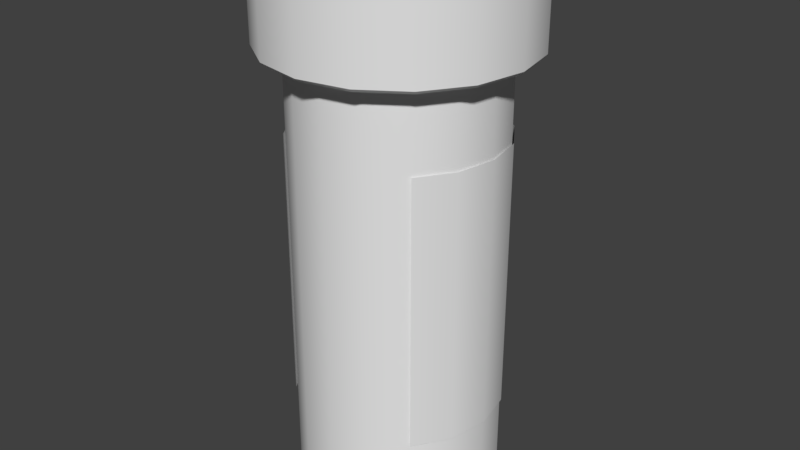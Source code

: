 # Source: bottle.blend  (saved by Blender 2.78.0; exported with 4.5.12 LTS)
import bpy
from mathutils import Matrix  # noqa: F401  (used for matrix-valued properties, if any)

bpy.ops.wm.read_factory_settings(use_empty=True)
scene = bpy.context.scene
scene.name = 'Scene'

# ---- collections
col_collection_1 = bpy.data.collections.new('Collection 1'); scene.collection.children.link(col_collection_1)

# ---- world
world_world = bpy.data.worlds.new('World'); scene.world = world_world
world_world.color = (0.05088, 0.05088, 0.05088)
world_world.use_sun_shadow = False
world_world.sun_shadow_jitter_overblur = 0.0
world_world.cycles.sampling_method = 'MANUAL'

# ---- meshes
me_cylinder_002 = bpy.data.meshes.new('Cylinder.002')
me_cylinder_002.from_pydata([(0.0, 0.2046, 0.7073), (0.0785, 0.189, 0.7073), (0.145, 0.1445, 0.7073), (0.1895, 0.07798, 0.7073), (0.2051, -0.0005194, 0.7073), (0.1895, -0.07902, 0.7073), (0.145, -0.1456, 0.7073), (0.1886, -0.07852, 0.7061), (0.2042, -0.0003836, 0.7061), (0.1886, 0.07776, 0.7061), (-0.145, -0.1456, 0.7073), (-0.1895, -0.07902, 0.7073), (-0.2051, -0.0005193, 0.7073), (-0.1895, 0.07798, 0.7073), (-0.145, 0.1445, 0.7073), (-0.0785, 0.189, 0.7073), (0.0, 0.2046, 0.17), (0.0785, 0.189, 0.17), (0.145, 0.1445, 0.17), (0.1895, 0.07798, 0.17), (0.2051, -0.0005194, 0.17), (0.1895, -0.07902, 0.17), (0.145, -0.1456, 0.17), (0.1444, 0.144, 0.7061), (0.07814, 0.1883, 0.7061), (0.0, 0.2038, 0.7061), (-0.145, -0.1456, 0.17), (-0.1895, -0.07902, 0.17), (-0.2051, -0.0005193, 0.17), (-0.1895, 0.07798, 0.17), (-0.145, 0.1445, 0.17), (-0.0785, 0.189, 0.17), (0.1444, -0.1448, 0.7061), (-0.1444, -0.1448, 0.7061), (-0.1886, -0.07852, 0.7061), (-0.2042, -0.0003836, 0.7061), (-0.1886, 0.07776, 0.7061), (-0.1444, 0.144, 0.7061), (-0.07814, 0.1883, 0.7061), (0.0, 0.2038, 0.1712), (0.07814, 0.1883, 0.1712), (0.1444, 0.144, 0.1712), (0.1886, 0.07776, 0.1712), (0.2042, -0.0003836, 0.1712), (0.1886, -0.07852, 0.1712), (0.1444, -0.1448, 0.1712), (-0.1444, -0.1448, 0.1712), (-0.1886, -0.07852, 0.1712), (-0.2042, -0.0003836, 0.1712), (-0.1886, 0.07776, 0.1712), (-0.1444, 0.144, 0.1712), (-0.07814, 0.1883, 0.1712)], [], [(31, 15, 0, 16), (18, 2, 3, 19), (19, 3, 4, 20), (20, 4, 5, 21), (21, 5, 6, 22), (43, 44, 7, 8), (42, 43, 8, 9), (41, 42, 9, 23), (51, 39, 25, 38), (26, 10, 11, 27), (27, 11, 12, 28), (28, 12, 13, 29), (29, 13, 14, 30), (30, 14, 15, 31), (17, 1, 2, 18), (16, 0, 1, 17), (44, 45, 32, 7), (46, 47, 34, 33), (47, 48, 35, 34), (48, 49, 36, 35), (49, 50, 37, 36), (50, 51, 38, 37), (40, 41, 23, 24), (39, 40, 24, 25)])
me_cylinder_002.polygons.foreach_set('use_smooth', [True] * 24)
_k = set([(0, 1), (0, 15), (1, 2), (2, 3), (3, 4), (4, 5), (5, 6), (7, 8), (7, 32), (8, 9), (9, 23), (10, 11), (11, 12), (12, 13), (13, 14), (14, 15), (16, 17), (16, 31), (17, 18), (18, 19), (19, 20), (20, 21), (21, 22), (23, 24), (24, 25), (25, 38), (26, 27), (27, 28), (28, 29), (29, 30), (30, 31), (33, 34), (34, 35), (35, 36), (36, 37), (37, 38), (39, 40), (39, 51), (40, 41), (41, 42), (42, 43), (43, 44), (44, 45), (46, 47), (47, 48), (48, 49), (49, 50), (50, 51)])
me_cylinder_002.attributes.new('sharp_edge', 'BOOLEAN', 'EDGE').data.foreach_set('value', [ (min(e.vertices), max(e.vertices)) in _k for e in me_cylinder_002.edges])
_uv = me_cylinder_002.uv_layers.new(name='UVMap')
_uv.uv.foreach_set('vector', [0.1205, 0.2489, 0.1205, 0.7683, 0.04317, 0.7683, 0.04317, 0.2489, 0.8169, 0.2489, 0.8169, 0.7683, 0.7395, 0.7683, 0.7395, 0.2489, 0.7395, 0.2489, 0.7395, 0.7683, 0.6622, 0.7683, 0.6622, 0.2489, 0.6622, 0.2489, 0.6622, 0.7683, 0.5848, 0.7683, 0.5848, 0.2489, 0.5848, 0.2489, 0.5848, 0.7683, 0.5075, 0.7683, 0.5075, 0.2489, 0.6622, 0.2489, 0.5848, 0.2489, 0.5848, 0.7683, 0.6622, 0.7683, 0.7395, 0.2489, 0.6622, 0.2489, 0.6622, 0.7683, 0.7395, 0.7683, 0.8169, 0.2489, 0.7395, 0.2489, 0.7395, 0.7683, 0.8169, 0.7683, 0.1205, 0.2489, 0.04317, 0.2489, 0.04317, 0.7683, 0.1205, 0.7683, 0.5073, 0.2489, 0.5073, 0.7683, 0.4299, 0.7683, 0.4299, 0.2489, 0.4299, 0.2489, 0.4299, 0.7683, 0.3526, 0.7683, 0.3526, 0.2489, 0.3526, 0.2489, 0.3526, 0.7683, 0.2752, 0.7683, 0.2752, 0.2489, 0.2752, 0.2489, 0.2752, 0.7683, 0.1979, 0.7683, 0.1979, 0.2489, 0.1979, 0.2489, 0.1979, 0.7683, 0.1205, 0.7683, 0.1205, 0.2489, 0.8942, 0.2489, 0.8942, 0.7683, 0.8169, 0.7683, 0.8169, 0.2489, 0.9716, 0.2489, 0.9716, 0.7683, 0.8942, 0.7683, 0.8942, 0.2489, 0.5848, 0.2489, 0.5075, 0.2489, 0.5075, 0.7683, 0.5848, 0.7683, 0.5073, 0.2489, 0.4299, 0.2489, 0.4299, 0.7683, 0.5073, 0.7683, 0.4299, 0.2489, 0.3526, 0.2489, 0.3526, 0.7683, 0.4299, 0.7683, 0.3526, 0.2489, 0.2752, 0.2489, 0.2752, 0.7683, 0.3526, 0.7683, 0.2752, 0.2489, 0.1979, 0.2489, 0.1979, 0.7683, 0.2752, 0.7683, 0.1979, 0.2489, 0.1205, 0.2489, 0.1205, 0.7683, 0.1979, 0.7683, 0.8942, 0.2489, 0.8169, 0.2489, 0.8169, 0.7683, 0.8942, 0.7683, 0.9716, 0.2489, 0.8942, 0.2489, 0.8942, 0.7683, 0.9716, 0.7683])
me_cylinder_002.use_remesh_preserve_volume = False
me_cylinder_002.use_remesh_preserve_attributes = False
me_cylinder_002.use_mirror_vertex_groups = False
me_cylinder_002.update()
me_cylinder_001 = bpy.data.meshes.new('Cylinder.001')
me_cylinder_001.from_pydata([(1.583e-08, 1.863e-09, 0.8649), (0.0, 0.2016, 1.037), (0.07714, 0.1862, 1.037), (0.1425, 0.1425, 1.037), (0.1862, 0.07714, 1.037), (0.2016, -8.811e-09, 1.037), (0.1862, -0.07714, 1.037), (0.1425, -0.1425, 1.037), (0.07714, -0.1862, 1.037), (3.044e-08, -0.2016, 1.037), (-0.07714, -0.1862, 1.037), (-0.1425, -0.1425, 1.037), (-0.1862, -0.07714, 1.037), (-0.2016, 2.404e-09, 1.037), (-0.1862, 0.07714, 1.037), (-0.1425, 0.1425, 1.037), (-0.07714, 0.1862, 1.037), (0.09706, 0.2343, 0.8712), (0.09463, 0.2285, 0.8649), (1.149e-08, 0.2473, 0.8649), (1.309e-08, 0.2536, 0.8712), (0.1793, 0.1793, 0.8712), (0.1748, 0.1748, 0.8649), (0.2343, 0.09706, 0.8712), (0.2285, 0.09463, 0.8649), (0.2536, -8.811e-09, 0.8712), (0.2473, -8.811e-09, 0.8649), (0.2343, -0.09706, 0.8712), (0.2285, -0.09463, 0.8649), (0.1793, -0.1793, 0.8712), (0.1748, -0.1748, 0.8649), (0.09706, -0.2343, 0.8712), (0.09463, -0.2285, 0.8649), (5.058e-08, -0.2536, 0.8712), (4.812e-08, -0.2473, 0.8649), (-0.09706, -0.2343, 0.8712), (-0.09463, -0.2285, 0.8649), (-0.1793, -0.1793, 0.8712), (-0.1748, -0.1748, 0.8649), (-0.2343, -0.09706, 0.8712), (-0.2285, -0.09463, 0.8649), (-0.2536, 2.404e-09, 0.8712), (-0.2473, 2.404e-09, 0.8649), (-0.2343, 0.09706, 0.8712), (-0.2285, 0.09463, 0.8649), (-0.1793, 0.1793, 0.8712), (-0.1748, 0.1748, 0.8649), (-0.09706, 0.2343, 0.8712), (-0.09463, 0.2285, 0.8649), (0.09463, 0.2285, 1.037), (0.09706, 0.2343, 1.03), (1.309e-08, 0.2536, 1.03), (1.149e-08, 0.2473, 1.037), (0.1748, 0.1748, 1.037), (0.1793, 0.1793, 1.03), (0.2285, 0.09463, 1.037), (0.2343, 0.09706, 1.03), (0.2473, -8.811e-09, 1.037), (0.2536, -8.811e-09, 1.03), (0.2285, -0.09463, 1.037), (0.2343, -0.09706, 1.03), (0.1748, -0.1748, 1.037), (0.1793, -0.1793, 1.03), (0.09463, -0.2285, 1.037), (0.09706, -0.2343, 1.03), (4.812e-08, -0.2473, 1.037), (5.058e-08, -0.2536, 1.03), (-0.09463, -0.2285, 1.037), (-0.09706, -0.2343, 1.03), (-0.1748, -0.1748, 1.037), (-0.1793, -0.1793, 1.03), (-0.2285, -0.09463, 1.037), (-0.2343, -0.09706, 1.03), (-0.2473, 2.404e-09, 1.037), (-0.2536, 2.404e-09, 1.03), (-0.2285, 0.09463, 1.037), (-0.2343, 0.09706, 1.03), (-0.1748, 0.1748, 1.037), (-0.1793, 0.1793, 1.03), (-0.09463, 0.2285, 1.037), (-0.09706, 0.2343, 1.03)], [], [(5, 6, 59, 57), (2, 1, 16, 15, 14, 13, 12, 11, 10, 9, 8, 7, 6, 5, 4, 3), (4, 5, 57, 55), (33, 31, 64, 66), (3, 4, 55, 53), (1, 2, 49, 52), (41, 39, 72, 74), (23, 21, 54, 56), (16, 1, 52, 79), (15, 16, 79, 77), (20, 47, 80, 51), (31, 29, 62, 64), (14, 15, 77, 75), (13, 14, 75, 73), (39, 37, 70, 72), (21, 17, 50, 54), (0, 48, 19), (0, 32, 34), (0, 42, 44), (0, 28, 30), (0, 38, 40), (2, 3, 53, 49), (0, 24, 26), (0, 34, 36), (0, 18, 22), (0, 44, 46), (0, 30, 32), (0, 40, 42), (0, 22, 24), (0, 26, 28), (0, 36, 38), (0, 46, 48), (25, 23, 56, 58), (43, 41, 74, 76), (6, 7, 61, 59), (35, 33, 66, 68), (7, 8, 63, 61), (8, 9, 65, 63), (27, 25, 58, 60), (45, 43, 76, 78), (17, 20, 51, 50), (9, 10, 67, 65), (37, 35, 68, 70), (10, 11, 69, 67), (11, 12, 71, 69), (29, 27, 60, 62), (47, 45, 78, 80), (12, 13, 73, 71), (18, 19, 20, 17), (22, 18, 17, 21), (24, 22, 21, 23), (26, 24, 23, 25), (28, 26, 25, 27), (30, 28, 27, 29), (32, 30, 29, 31), (34, 32, 31, 33), (36, 34, 33, 35), (38, 36, 35, 37), (40, 38, 37, 39), (42, 40, 39, 41), (44, 42, 41, 43), (46, 44, 43, 45), (48, 46, 45, 47), (19, 48, 47, 20), (50, 51, 52, 49), (54, 50, 49, 53), (56, 54, 53, 55), (58, 56, 55, 57), (60, 58, 57, 59), (62, 60, 59, 61), (64, 62, 61, 63), (66, 64, 63, 65), (68, 66, 65, 67), (70, 68, 67, 69), (72, 70, 69, 71), (74, 72, 71, 73), (76, 74, 73, 75), (78, 76, 75, 77), (80, 78, 77, 79), (51, 80, 79, 52), (0, 19, 18)])
me_cylinder_001.polygons.foreach_set('use_smooth', [True] * 81)
_k = set([(17, 20), (17, 21), (18, 19), (18, 22), (19, 48), (20, 47), (21, 23), (22, 24), (23, 25), (24, 26), (25, 27), (26, 28), (27, 29), (28, 30), (29, 31), (30, 32), (31, 33), (32, 34), (33, 35), (34, 36), (35, 37), (36, 38), (37, 39), (38, 40), (39, 41), (40, 42), (41, 43), (42, 44), (43, 45), (44, 46), (45, 47), (46, 48), (49, 52), (49, 53), (50, 51), (50, 54), (51, 80), (52, 79), (53, 55), (54, 56), (55, 57), (56, 58), (57, 59), (58, 60), (59, 61), (60, 62), (61, 63), (62, 64), (63, 65), (64, 66), (65, 67), (66, 68), (67, 69), (68, 70), (69, 71), (70, 72), (71, 73), (72, 74), (73, 75), (74, 76), (75, 77), (76, 78), (77, 79), (78, 80)])
me_cylinder_001.attributes.new('sharp_edge', 'BOOLEAN', 'EDGE').data.foreach_set('value', [ (min(e.vertices), max(e.vertices)) in _k for e in me_cylinder_001.edges])
_uv = me_cylinder_001.uv_layers.new(name='UVMap')
_uv.uv.foreach_set('vector', [0.126, 0.8584, 0.1214, 0.8563, 0.122, 0.8534, 0.1277, 0.8559, 0.1313, 0.8719, 0.1293, 0.8766, 0.1256, 0.8801, 0.1209, 0.882, 0.1158, 0.8819, 0.1111, 0.8798, 0.1076, 0.8762, 0.1057, 0.8714, 0.1058, 0.8663, 0.1078, 0.8617, 0.1115, 0.8581, 0.1163, 0.8563, 0.1214, 0.8563, 0.126, 0.8584, 0.1296, 0.8621, 0.1314, 0.8668, 0.1296, 0.8621, 0.126, 0.8584, 0.1277, 0.8559, 0.1321, 0.8604, 0.09193, 0.8516, 0.1007, 0.8427, 0.1096, 0.8551, 0.1049, 0.8596, 0.1314, 0.8668, 0.1296, 0.8621, 0.1321, 0.8604, 0.1344, 0.8663, 0.1293, 0.8766, 0.1313, 0.8719, 0.1343, 0.8725, 0.1318, 0.8783, 0.101, 0.8958, 0.09215, 0.887, 0.1046, 0.8781, 0.1091, 0.8828, 0.145, 0.8512, 0.1498, 0.8627, 0.135, 0.8662, 0.1326, 0.8601, 0.1256, 0.8801, 0.1293, 0.8766, 0.1318, 0.8783, 0.1272, 0.8826, 0.1209, 0.882, 0.1256, 0.8801, 0.1272, 0.8826, 0.1214, 0.8849, 0.1452, 0.8867, 0.1365, 0.8955, 0.1276, 0.8831, 0.1323, 0.8786, 0.1007, 0.8427, 0.1122, 0.8379, 0.1156, 0.8527, 0.1096, 0.8551, 0.1158, 0.8819, 0.1209, 0.882, 0.1214, 0.8849, 0.1152, 0.8848, 0.1111, 0.8798, 0.1158, 0.8819, 0.1152, 0.8848, 0.1094, 0.8823, 0.09215, 0.887, 0.08731, 0.8755, 0.1022, 0.8721, 0.1046, 0.8781, 0.1498, 0.8627, 0.1499, 0.8751, 0.1348, 0.8727, 0.135, 0.8662, 0.1415, 0.9034, 0.1372, 0.8965, 0.1462, 0.8873, 0.09569, 0.8349, 0.1, 0.8417, 0.09092, 0.8509, 0.09569, 0.9034, 0.1004, 0.8968, 0.1123, 0.9016, 0.1266, 0.8287, 0.1248, 0.8366, 0.1119, 0.8367, 0.07818, 0.8772, 0.08613, 0.8758, 0.09116, 0.8877, 0.1313, 0.8719, 0.1314, 0.8668, 0.1344, 0.8663, 0.1343, 0.8725, 0.1528, 0.8462, 0.146, 0.8505, 0.1368, 0.8415, 0.08433, 0.8462, 0.09092, 0.8509, 0.08605, 0.8629, 0.159, 0.8772, 0.1511, 0.8754, 0.151, 0.8624, 0.1105, 0.9095, 0.1123, 0.9016, 0.1252, 0.9016, 0.1105, 0.8287, 0.1119, 0.8367, 0.1, 0.8417, 0.08433, 0.892, 0.09116, 0.8877, 0.1004, 0.8968, 0.159, 0.8611, 0.151, 0.8624, 0.146, 0.8505, 0.1415, 0.8349, 0.1368, 0.8415, 0.1248, 0.8366, 0.07818, 0.8611, 0.08605, 0.8629, 0.08613, 0.8758, 0.1266, 0.9095, 0.1252, 0.9016, 0.1372, 0.8965, 0.1361, 0.8425, 0.145, 0.8512, 0.1326, 0.8601, 0.1281, 0.8554, 0.1125, 0.9005, 0.101, 0.8958, 0.1091, 0.8828, 0.115, 0.8854, 0.1214, 0.8563, 0.1163, 0.8563, 0.1157, 0.8533, 0.122, 0.8534, 0.08723, 0.8631, 0.09193, 0.8516, 0.1049, 0.8596, 0.1023, 0.8656, 0.1163, 0.8563, 0.1115, 0.8581, 0.1099, 0.8556, 0.1157, 0.8533, 0.1115, 0.8581, 0.1078, 0.8617, 0.1054, 0.86, 0.1099, 0.8556, 0.1246, 0.8378, 0.1361, 0.8425, 0.1281, 0.8554, 0.1221, 0.8528, 0.125, 0.9004, 0.1125, 0.9005, 0.115, 0.8854, 0.1215, 0.8855, 0.1499, 0.8751, 0.1452, 0.8867, 0.1323, 0.8786, 0.1348, 0.8727, 0.1078, 0.8617, 0.1058, 0.8663, 0.1029, 0.8657, 0.1054, 0.86, 0.08731, 0.8755, 0.08723, 0.8631, 0.1023, 0.8656, 0.1022, 0.8721, 0.1058, 0.8663, 0.1057, 0.8714, 0.1028, 0.872, 0.1029, 0.8657, 0.1057, 0.8714, 0.1076, 0.8762, 0.1051, 0.8778, 0.1028, 0.872, 0.1122, 0.8379, 0.1246, 0.8378, 0.1221, 0.8528, 0.1156, 0.8527, 0.1365, 0.8955, 0.125, 0.9004, 0.1215, 0.8855, 0.1276, 0.8831, 0.1076, 0.8762, 0.1111, 0.8798, 0.1094, 0.8823, 0.1051, 0.8778, 0.1511, 0.8754, 0.1462, 0.8873, 0.1452, 0.8867, 0.1499, 0.8751, 0.151, 0.8624, 0.1511, 0.8754, 0.1499, 0.8751, 0.1498, 0.8627, 0.146, 0.8505, 0.151, 0.8624, 0.1498, 0.8627, 0.145, 0.8512, 0.1368, 0.8415, 0.146, 0.8505, 0.145, 0.8512, 0.1361, 0.8425, 0.1248, 0.8366, 0.1368, 0.8415, 0.1361, 0.8425, 0.1246, 0.8378, 0.1119, 0.8367, 0.1248, 0.8366, 0.1246, 0.8378, 0.1122, 0.8379, 0.1, 0.8417, 0.1119, 0.8367, 0.1122, 0.8379, 0.1007, 0.8427, 0.09092, 0.8509, 0.1, 0.8417, 0.1007, 0.8427, 0.09193, 0.8516, 0.08605, 0.8629, 0.09092, 0.8509, 0.09193, 0.8516, 0.08723, 0.8631, 0.08613, 0.8758, 0.08605, 0.8629, 0.08723, 0.8631, 0.08731, 0.8755, 0.09116, 0.8877, 0.08613, 0.8758, 0.08731, 0.8755, 0.09215, 0.887, 0.1004, 0.8968, 0.09116, 0.8877, 0.09215, 0.887, 0.101, 0.8958, 0.1123, 0.9016, 0.1004, 0.8968, 0.101, 0.8958, 0.1125, 0.9005, 0.1252, 0.9016, 0.1123, 0.9016, 0.1125, 0.9005, 0.125, 0.9004, 0.1372, 0.8965, 0.1252, 0.9016, 0.125, 0.9004, 0.1365, 0.8955, 0.1462, 0.8873, 0.1372, 0.8965, 0.1365, 0.8955, 0.1452, 0.8867, 0.1348, 0.8727, 0.1323, 0.8786, 0.1318, 0.8783, 0.1343, 0.8725, 0.135, 0.8662, 0.1348, 0.8727, 0.1343, 0.8725, 0.1344, 0.8663, 0.1326, 0.8601, 0.135, 0.8662, 0.1344, 0.8663, 0.1321, 0.8604, 0.1281, 0.8554, 0.1326, 0.8601, 0.1321, 0.8604, 0.1277, 0.8559, 0.1221, 0.8528, 0.1281, 0.8554, 0.1277, 0.8559, 0.122, 0.8534, 0.1156, 0.8527, 0.1221, 0.8528, 0.122, 0.8534, 0.1157, 0.8533, 0.1096, 0.8551, 0.1156, 0.8527, 0.1157, 0.8533, 0.1099, 0.8556, 0.1049, 0.8596, 0.1096, 0.8551, 0.1099, 0.8556, 0.1054, 0.86, 0.1023, 0.8656, 0.1049, 0.8596, 0.1054, 0.86, 0.1029, 0.8657, 0.1022, 0.8721, 0.1023, 0.8656, 0.1029, 0.8657, 0.1028, 0.872, 0.1046, 0.8781, 0.1022, 0.8721, 0.1028, 0.872, 0.1051, 0.8778, 0.1091, 0.8828, 0.1046, 0.8781, 0.1051, 0.8778, 0.1094, 0.8823, 0.115, 0.8854, 0.1091, 0.8828, 0.1094, 0.8823, 0.1152, 0.8848, 0.1215, 0.8855, 0.115, 0.8854, 0.1152, 0.8848, 0.1214, 0.8849, 0.1276, 0.8831, 0.1215, 0.8855, 0.1214, 0.8849, 0.1272, 0.8826, 0.1323, 0.8786, 0.1276, 0.8831, 0.1272, 0.8826, 0.1318, 0.8783, 0.1528, 0.892, 0.1462, 0.8873, 0.1511, 0.8754])
me_cylinder_001.use_remesh_preserve_volume = False
me_cylinder_001.use_remesh_preserve_attributes = False
me_cylinder_001.use_mirror_vertex_groups = False
me_cylinder_001.update()
me_cylinder = bpy.data.meshes.new('Cylinder')
me_cylinder.from_pydata([(0.0, 0.2016, 0.8649), (0.07714, 0.1862, 0.8649), (0.1425, 0.1425, 0.8649), (0.1862, 0.07714, 0.8649), (0.2016, -8.811e-09, 0.8649), (0.1862, -0.07714, 0.8649), (0.1425, -0.1425, 0.8649), (0.07714, -0.1862, 0.8649), (3.044e-08, -0.2016, 0.8649), (-0.07714, -0.1862, 0.8649), (-0.1425, -0.1425, 0.8649), (-0.1862, -0.07714, 0.8649), (-0.2016, 2.404e-09, 0.8649), (-0.1862, 0.07714, 0.8649), (-0.1425, 0.1425, 0.8649), (-0.07714, 0.1862, 0.8649), (-6.054e-09, 0.189, 0.0), (0.0, 0.2016, 0.01233), (0.07233, 0.1746, 0.0), (0.07714, 0.1862, 0.01233), (0.1336, 0.1336, 0.0), (0.1425, 0.1425, 0.01233), (0.1746, 0.07233, 0.0), (0.1862, 0.07714, 0.01233), (0.189, -9.08e-09, 0.0), (0.2016, -8.811e-09, 0.01233), (0.1746, -0.07233, 0.0), (0.1862, -0.07714, 0.01233), (0.1336, -0.1336, 0.0), (0.1425, -0.1425, 0.01233), (0.07233, -0.1746, 0.0), (0.07714, -0.1862, 0.01233), (2.095e-08, -0.189, 0.0), (3.044e-08, -0.2016, 0.01233), (-0.07233, -0.1746, 0.0), (-0.07714, -0.1862, 0.01233), (-0.1336, -0.1336, 0.0), (-0.1425, -0.1425, 0.01233), (-0.1746, -0.07233, 0.0), (-0.1862, -0.07714, 0.01233), (-0.189, 2.328e-09, 0.0), (-0.2016, 2.404e-09, 0.01233), (-0.1746, 0.07233, 0.0), (-0.1862, 0.07714, 0.01233), (-0.1336, 0.1336, 0.0), (-0.1425, 0.1425, 0.01233), (-0.07233, 0.1746, 0.0), (-0.07714, 0.1862, 0.01233)], [], [(47, 15, 0, 17), (21, 2, 3, 23), (23, 3, 4, 25), (25, 4, 5, 27), (27, 5, 6, 29), (29, 6, 7, 31), (31, 7, 8, 33), (33, 8, 9, 35), (35, 9, 10, 37), (37, 10, 11, 39), (39, 11, 12, 41), (41, 12, 13, 43), (43, 13, 14, 45), (45, 14, 15, 47), (19, 1, 2, 21), (17, 0, 1, 19), (17, 19, 18, 16), (19, 21, 20, 18), (21, 23, 22, 20), (23, 25, 24, 22), (25, 27, 26, 24), (27, 29, 28, 26), (29, 31, 30, 28), (31, 33, 32, 30), (33, 35, 34, 32), (35, 37, 36, 34), (37, 39, 38, 36), (39, 41, 40, 38), (41, 43, 42, 40), (43, 45, 44, 42), (45, 47, 46, 44), (47, 17, 16, 46), (16, 18, 20, 22, 24, 26, 28, 30, 32, 34, 36, 38, 40, 42, 44, 46), (1, 0, 15, 14, 13, 12, 11, 10, 9, 8, 7, 6, 5, 4, 3, 2)])
me_cylinder.polygons.foreach_set('use_smooth', [True] * 34)
_k = set([(0, 1), (0, 15), (1, 2), (2, 3), (3, 4), (4, 5), (5, 6), (6, 7), (7, 8), (8, 9), (9, 10), (10, 11), (11, 12), (12, 13), (13, 14), (14, 15), (16, 18), (16, 46), (17, 19), (17, 47), (18, 20), (19, 21), (20, 22), (21, 23), (22, 24), (23, 25), (24, 26), (25, 27), (26, 28), (27, 29), (28, 30), (29, 31), (30, 32), (31, 33), (32, 34), (33, 35), (34, 36), (35, 37), (36, 38), (37, 39), (38, 40), (39, 41), (40, 42), (41, 43), (42, 44), (43, 45), (44, 46), (45, 47)])
me_cylinder.attributes.new('sharp_edge', 'BOOLEAN', 'EDGE').data.foreach_set('value', [ (min(e.vertices), max(e.vertices)) in _k for e in me_cylinder.edges])
_uv = me_cylinder.uv_layers.new(name='UVMap')
_uv.uv.foreach_set('vector', [0.1649, 0.1256, 0.1649, 0.6406, 0.1174, 0.6406, 0.1174, 0.1256, 0.7826, 0.1255, 0.7826, 0.6406, 0.7351, 0.6406, 0.7351, 0.1255, 0.7351, 0.1255, 0.7351, 0.6406, 0.6876, 0.6406, 0.6876, 0.1255, 0.6876, 0.1255, 0.6876, 0.6406, 0.6401, 0.6406, 0.6401, 0.1255, 0.6401, 0.1255, 0.6401, 0.6406, 0.5926, 0.6406, 0.5926, 0.1255, 0.5926, 0.1255, 0.5926, 0.6406, 0.5451, 0.6406, 0.5451, 0.1255, 0.5451, 0.1255, 0.5451, 0.6406, 0.4975, 0.6406, 0.4975, 0.1256, 0.4975, 0.1256, 0.4975, 0.6406, 0.45, 0.6406, 0.45, 0.1256, 0.45, 0.1256, 0.45, 0.6406, 0.4025, 0.6406, 0.4025, 0.1256, 0.4025, 0.1256, 0.4025, 0.6406, 0.355, 0.6406, 0.355, 0.1256, 0.355, 0.1256, 0.355, 0.6406, 0.3075, 0.6406, 0.3075, 0.1256, 0.3075, 0.1256, 0.3075, 0.6406, 0.26, 0.6406, 0.26, 0.1256, 0.26, 0.1256, 0.26, 0.6406, 0.2125, 0.6406, 0.2125, 0.1256, 0.2125, 0.1256, 0.2125, 0.6406, 0.1649, 0.6406, 0.1649, 0.1256, 0.8301, 0.1255, 0.8301, 0.6406, 0.7826, 0.6406, 0.7826, 0.1255, 0.8776, 0.1255, 0.8777, 0.6406, 0.8301, 0.6406, 0.8301, 0.1255, 0.8885, 0.9404, 0.8814, 0.9333, 0.8833, 0.932, 0.8898, 0.9385, 0.8814, 0.9333, 0.8775, 0.9241, 0.8797, 0.9236, 0.8833, 0.932, 0.8775, 0.9241, 0.8775, 0.9141, 0.8797, 0.9145, 0.8797, 0.9236, 0.8775, 0.9141, 0.8814, 0.9049, 0.8833, 0.9062, 0.8797, 0.9145, 0.8814, 0.9049, 0.8886, 0.8979, 0.8898, 0.8998, 0.8833, 0.9062, 0.8886, 0.8979, 0.8979, 0.8942, 0.8983, 0.8964, 0.8898, 0.8998, 0.8979, 0.8942, 0.9079, 0.8941, 0.9075, 0.8964, 0.8983, 0.8964, 0.9079, 0.8941, 0.9172, 0.898, 0.916, 0.8998, 0.9075, 0.8964, 0.9172, 0.898, 0.9244, 0.905, 0.9225, 0.9062, 0.916, 0.8998, 0.9244, 0.905, 0.9282, 0.9142, 0.926, 0.9146, 0.9225, 0.9062, 0.9282, 0.9142, 0.9282, 0.9241, 0.926, 0.9237, 0.926, 0.9146, 0.9282, 0.9241, 0.9244, 0.9333, 0.9225, 0.9321, 0.926, 0.9237, 0.9244, 0.9333, 0.9172, 0.9404, 0.916, 0.9385, 0.9225, 0.9321, 0.9172, 0.9404, 0.9079, 0.9442, 0.9075, 0.942, 0.916, 0.9385, 0.9079, 0.9442, 0.8979, 0.9442, 0.8983, 0.942, 0.9075, 0.942, 0.8979, 0.9442, 0.8885, 0.9404, 0.8898, 0.9385, 0.8983, 0.942, 0.8898, 0.9385, 0.8833, 0.932, 0.8797, 0.9236, 0.8797, 0.9145, 0.8833, 0.9062, 0.8898, 0.8998, 0.8983, 0.8964, 0.9075, 0.8964, 0.916, 0.8998, 0.9225, 0.9062, 0.926, 0.9146, 0.926, 0.9237, 0.9225, 0.9321, 0.916, 0.9385, 0.9075, 0.942, 0.8983, 0.942, 0.8301, 0.6406, 0.1174, 0.6406, 0.1649, 0.6406, 0.2125, 0.6406, 0.26, 0.6406, 0.3075, 0.6406, 0.355, 0.6406, 0.4025, 0.6406, 0.45, 0.6406, 0.4975, 0.6406, 0.5451, 0.6406, 0.5926, 0.6406, 0.6401, 0.6406, 0.6876, 0.6406, 0.7351, 0.6406, 0.7826, 0.6406])
me_cylinder.use_remesh_preserve_volume = False
me_cylinder.use_remesh_preserve_attributes = False
me_cylinder.use_mirror_vertex_groups = False
me_cylinder.update()

# ---- objects
ob_label = bpy.data.objects.new('label', me_cylinder_002)
ob_lid = bpy.data.objects.new('lid', me_cylinder_001)
ob_bottle = bpy.data.objects.new('bottle', me_cylinder)

# ---- transforms, parenting, visibility, modifiers, constraints
ob_label.location = (0.0, 0.0, 0.0)
ob_label.lineart.crease_threshold = 0.0
_m = ob_label.modifiers.new('EdgeSplit', 'EDGE_SPLIT')
_m.use_edge_angle = False
ob_lid.location = (0.0, 0.0, 0.0)
ob_lid.hide_viewport = True
ob_lid.lineart.crease_threshold = 0.0
_m = ob_lid.modifiers.new('EdgeSplit', 'EDGE_SPLIT')
_m.use_edge_angle = False
ob_bottle.location = (0.0, 0.0, 0.0)
ob_bottle.hide_viewport = True
ob_bottle.lineart.crease_threshold = 0.0
_m = ob_bottle.modifiers.new('EdgeSplit', 'EDGE_SPLIT')
_m.use_edge_angle = False

# ---- collection membership
col_collection_1.objects.link(ob_label)
col_collection_1.objects.link(ob_lid)
col_collection_1.objects.link(ob_bottle)

# ---- scene / render settings (as saved in the file)
scene.frame_start = 1; scene.frame_end = 250; scene.frame_set(1)
scene.render.engine = 'BLENDER_EEVEE_NEXT'
scene.render.resolution_percentage = 50
scene.render.dither_intensity = 0.0
scene.cycles.use_denoising = False
scene.cycles.samples = 128
scene.cycles.sampling_pattern = 'TABULATED_SOBOL'
scene.cycles.light_sampling_threshold = 0.0
scene.cycles.use_adaptive_sampling = False
scene.cycles.use_light_tree = False
scene.cycles.blur_glossy = 0.0
scene.cycles.sample_clamp_indirect = 0.0
scene.view_settings.view_transform = 'Standard'
bpy.context.view_layer.update()

# ---- added for rendering (the .blend has no active camera and no usable light): camera, sun
cam_auto = bpy.data.cameras.new('AutoCamera')
cam_auto.lens = 50.0
cam_auto.sensor_width = 36.0
cam_auto.clip_end = 1000.0
ob_auto_camera = bpy.data.objects.new('AutoCamera', cam_auto)
scene.collection.objects.link(ob_auto_camera)
ob_auto_camera.location = (1.16632, -1.39959, 1.45134)
ob_auto_camera.rotation_euler = (1.09748, -7.21219e-08, 0.694738)
scene.camera = ob_auto_camera
light_auto_sun = bpy.data.lights.new('AutoSun', 'SUN')
light_auto_sun.energy = 3.0
light_auto_sun.angle = 0.0523599
ob_auto_sun = bpy.data.objects.new('AutoSun', light_auto_sun)
scene.collection.objects.link(ob_auto_sun)
ob_auto_sun.rotation_euler = (0.872665, 0.174533, 0.523599)
bpy.context.view_layer.update()
